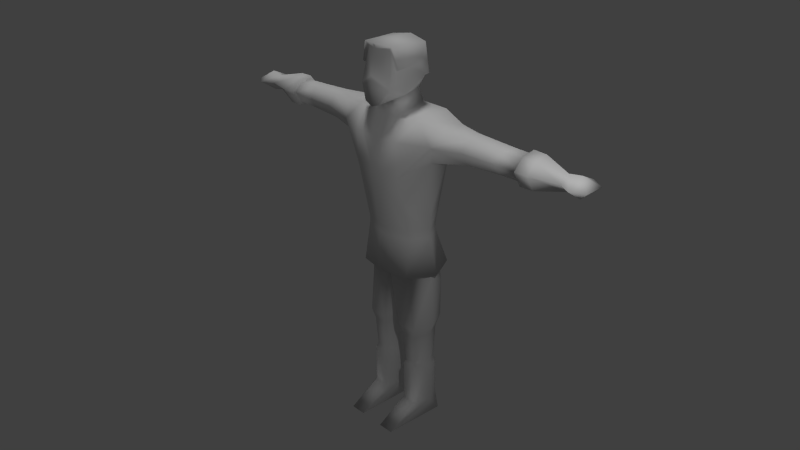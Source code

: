# Source: swordsman_walk.blend  (saved by Blender 2.76.0; exported with 4.5.12 LTS)
import bpy
from mathutils import Matrix  # noqa: F401  (used for matrix-valued properties, if any)

bpy.ops.wm.read_factory_settings(use_empty=True)
scene = bpy.context.scene
scene.name = 'Scene'

# ---- collections
col_collection_1 = bpy.data.collections.new('Collection 1'); scene.collection.children.link(col_collection_1)

# ---- materials (node trees are filled in below, after node groups)
mat_material = bpy.data.materials.new('Material')
mat_material.alpha_threshold = 0.0
mat_material.use_transparent_shadow = False
mat_material.roughness = 0.5
mat_material.line_color = (0.0, 0.0, 0.0, 1.0)

# ---- material node trees

# ---- world
world_world = bpy.data.worlds.new('World'); scene.world = world_world
world_world.color = (0.05088, 0.05088, 0.05088)
world_world.use_sun_shadow = False
world_world.sun_shadow_jitter_overblur = 0.0
world_world.cycles.sampling_method = 'MANUAL'
world_world.cycles.sample_map_resolution = 256

# ---- cameras
cam_camera = bpy.data.cameras.new('Camera')
cam_camera.clip_end = 100.0
cam_camera.lens = 35.0
cam_camera.sensor_width = 32.0
cam_camera.sensor_height = 18.0
cam_camera.ortho_scale = 7.314
cam_camera.dof.focus_distance = 0.0
cam_camera.dof.aperture_fstop = 128.0

# ---- lights
light_hemi = bpy.data.lights.new('Hemi', 'SUN')
light_hemi.transmission_factor = 0.0
light_hemi.angle = 0.1993
light_hemi.energy = 1.0
light_hemi.shadow_buffer_clip_start = 0.5
light_hemi.shadow_soft_size = 0.1
light_hemi.shadow_cascade_max_distance = 1000.0
light_hemi.cycles.use_multiple_importance_sampling = False
light_lamp = bpy.data.lights.new('Lamp', 'POINT')
light_lamp.transmission_factor = 0.0
light_lamp.cutoff_distance = 30.0
light_lamp.energy = 100.0
light_lamp.shadow_buffer_clip_start = 1.001
light_lamp.shadow_soft_size = 0.1
light_lamp.shadow_maximum_resolution = 0.006
light_lamp.use_absolute_resolution = True
light_lamp.cycles.use_multiple_importance_sampling = False

# ---- meshes
me_cube = bpy.data.meshes.new('Cube')
me_cube.from_pydata([(0.5333, 0.2545, 4.76), (0.5333, -0.2545, 4.713), (0.5418, -0.01992, 2.999), (0.39, -0.2893, 2.999), (0.6663, -0.1462, 4.151), (1.25, -0.1126, 4.288), (0.3978, 0.2151, 2.999), (0.6663, 0.1462, 4.151), (1.25, 0.1126, 4.288), (0.3713, -0.4698, 3.946), (0.3713, -0.4892, 4.445), (0.3292, 0.4943, 4.445), (0.3713, 0.4698, 3.944), (0.8984, 0.181, 4.655), (0.8006, 0.3086, 4.403), (0.8006, -0.3086, 4.442), (0.8984, -0.181, 4.616), (1.25, -0.09271, 4.617), (1.25, -0.2223, 4.489), (1.25, 0.2223, 4.489), (1.25, 0.09271, 4.652), (1.911, 0.1925, 4.486), (1.856, 0.09746, 4.313), (1.77, -0.09747, 4.313), (1.709, -0.1925, 4.486), (1.77, -0.08029, 4.597), (1.856, 0.08028, 4.628), (0.174, 0.2128, 4.785), (0.25, -0.3606, 4.713), (0.1863, -0.3606, 5.021), (0.1458, 0.1407, 4.992), (0.3439, -0.2807, 5.021), (0.1885, -0.3941, 5.575), (0.1307, -0.5299, 4.894), (0.2564, -0.4704, 5.104), (0.2613, -0.3565, 5.314), (0.2421, -0.4172, 5.626), (0.2995, 0.1147, 5.613), (0.3453, -0.2495, 2.582), (0.5213, 0.0008048, 2.582), (0.3453, 0.307, 2.582), (0.1552, 0.3655, 2.22), (0.5782, -0.03593, 2.403), (0.4672, 0.2649, 2.22), (0.4442, -0.2533, 1.547), (0.5735, 0.005422, 1.613), (0.1497, -0.2539, 1.547), (0.4645, 0.2559, 1.64), (0.158, 0.286, 1.64), (0.05688, -0.004364, 1.613), (0.4149, -0.2134, 0.8734), (0.5148, 0.005098, 0.8734), (0.1873, -0.214, 0.8734), (0.4306, 0.1987, 0.8734), (0.1937, 0.222, 0.8734), (0.1155, -0.002465, 0.8734), (0.4157, -0.2152, 0.273), (0.5165, 0.005107, 0.273), (0.1863, -0.2157, 0.273), (0.4315, 0.2003, 0.273), (0.1927, 0.2237, 0.273), (0.1139, -0.002517, 0.273), (0.4771, 0.2137, 3.725e-09), (0.1505, 0.2208, 3.725e-09), (0.1863, -0.7095, 3.725e-09), (0.4203, -0.7094, 3.725e-09), (0.4138, -0.2111, 1.394), (0.5126, 0.005086, 1.442), (0.1887, -0.2116, 1.394), (0.4293, 0.1966, 1.456), (0.1951, 0.2196, 1.456), (0.1177, -0.002394, 1.442), (0.3991, -0.1789, 0.9233), (0.4831, 0.004924, 0.9233), (0.2076, -0.1793, 0.9233), (0.4123, 0.1678, 0.9233), (0.213, 0.1873, 0.9233), (0.1473, -0.001438, 0.9233), (2.09, -0.07802, 4.593), (2.09, 0.07829, 4.624), (2.09, -0.1868, 4.486), (2.09, 0.1883, 4.486), (2.09, 0.09504, 4.316), (2.09, -0.09472, 4.317), (2.28, 0.2401, 4.49), (2.28, 0.1219, 4.274), (2.28, -0.1206, 4.274), (2.28, -0.2388, 4.49), (2.28, -0.09919, 4.628), (2.28, 0.1005, 4.666), (2.09, -0.1009, 4.631), (2.09, -0.2425, 4.49), (2.09, 0.2459, 4.491), (2.09, -0.1227, 4.271), (2.674, 0.1455, 4.482), (2.674, 0.000648, 4.352), (2.674, -0.1442, 4.482), (2.674, 0.0006479, 4.577), (2.857, -0.004042, 4.609), (3.034, -0.1476, 4.48), (2.857, 0.2421, 4.487), (2.857, -0.004041, 4.32), (2.857, -0.2502, 4.487), (3.034, 0.1395, 4.48), (2.09, 0.1026, 4.671), (2.09, 0.1244, 4.27), (0.3352, -0.06724, 5.365), (0.3302, -0.3794, 5.347), (0.2857, 0.1919, 5.187), (0.2453, 0.1591, 5.163), (0.2429, -0.08818, 5.321), (0.4157, -0.3712, 2.447), (0.651, -0.0183, 2.447), (0.4392, 0.4113, 2.447), (-0.3713, -0.4698, 3.946), (0.06214, 0.5125, 3.85), (0.0, 0.3188, 2.999), (-0.1456, 0.5165, 4.445), (-0.2249, -0.5064, 4.445), (-0.5333, 0.2545, 4.76), (-0.5333, -0.2545, 4.713), (-0.174, 0.2128, 4.785), (-0.25, -0.3606, 4.713), (-0.5418, -0.01992, 2.999), (-0.39, -0.2893, 2.999), (-0.6663, -0.1462, 4.151), (-1.25, -0.1126, 4.288), (-0.3978, 0.2151, 2.999), (-0.6663, 0.1462, 4.151), (-1.25, 0.1126, 4.288), (0.1, -0.4834, 3.756), (-0.3713, -0.4892, 4.445), (-0.3292, 0.4943, 4.445), (-0.3713, 0.4698, 3.944), (-0.8984, 0.181, 4.655), (-0.8006, 0.3086, 4.403), (-0.8006, -0.3086, 4.442), (-0.8984, -0.181, 4.616), (-1.25, -0.09271, 4.617), (-1.25, -0.2223, 4.489), (-1.25, 0.2223, 4.489), (-1.25, 0.09271, 4.652), (-1.911, 0.1925, 4.486), (-1.856, 0.09746, 4.313), (-1.77, -0.09747, 4.313), (-1.709, -0.1925, 4.486), (-1.77, -0.08029, 4.597), (-1.856, 0.08028, 4.628), (-0.1863, -0.3606, 5.021), (-0.1458, 0.1407, 4.992), (-0.3439, -0.2807, 5.021), (0.0, -0.5416, 4.849), (-0.1885, -0.3941, 5.575), (0.0, -0.4704, 5.575), (-0.1307, -0.5299, 4.894), (-0.2564, -0.4704, 5.104), (0.0, 0.145, 5.661), (0.0, -0.5436, 5.248), (-0.2613, -0.3565, 5.314), (-0.2421, -0.4172, 5.626), (0.0, -0.4935, 5.652), (-0.2995, 0.1147, 5.613), (0.0, 0.4245, 2.582), (0.0, -0.3209, 2.582), (-0.3453, -0.2495, 2.582), (-0.5213, 0.0008048, 2.582), (-0.3453, 0.307, 2.582), (-0.1552, 0.3655, 2.22), (-0.5782, -0.03593, 2.403), (-0.4672, 0.2649, 2.22), (0.0, 0.03207, 2.403), (-0.4442, -0.2533, 1.547), (-0.5735, 0.005422, 1.613), (-0.1497, -0.2539, 1.547), (-0.4645, 0.2559, 1.64), (-0.158, 0.286, 1.64), (-0.05688, -0.004364, 1.613), (-0.4149, -0.2134, 0.8734), (-0.5148, 0.005098, 0.8734), (-0.1873, -0.214, 0.8734), (-0.4306, 0.1987, 0.8734), (-0.1937, 0.222, 0.8734), (-0.1155, -0.002465, 0.8734), (-0.4157, -0.2152, 0.273), (-0.5165, 0.005107, 0.273), (-0.1863, -0.2157, 0.273), (-0.4315, 0.2003, 0.273), (-0.1927, 0.2237, 0.273), (-0.1139, -0.002517, 0.273), (-0.4771, 0.2137, 3.725e-09), (-0.1505, 0.2208, 3.725e-09), (-0.1863, -0.7095, 3.725e-09), (-0.4203, -0.7094, 3.725e-09), (-0.4138, -0.2111, 1.394), (-0.5126, 0.005086, 1.442), (-0.1887, -0.2116, 1.394), (-0.4293, 0.1966, 1.456), (-0.1951, 0.2196, 1.456), (-0.1177, -0.002394, 1.442), (-0.3991, -0.1789, 0.9233), (-0.4831, 0.004924, 0.9233), (-0.2076, -0.1793, 0.9233), (-0.4123, 0.1678, 0.9233), (-0.213, 0.1873, 0.9233), (-0.1473, -0.001438, 0.9233), (-2.09, -0.07802, 4.593), (-2.09, 0.07829, 4.624), (-2.09, -0.1868, 4.486), (-2.09, 0.1883, 4.486), (-2.09, 0.09504, 4.316), (-2.09, -0.09472, 4.317), (-2.28, 0.2401, 4.49), (-2.28, 0.1219, 4.274), (-2.28, -0.1206, 4.274), (-2.28, -0.2388, 4.49), (-2.28, -0.09919, 4.628), (-2.28, 0.1005, 4.666), (-2.09, -0.1009, 4.631), (-2.09, -0.2425, 4.49), (-2.09, 0.2459, 4.491), (-2.09, -0.1227, 4.271), (-2.674, 0.1455, 4.482), (-2.674, 0.000648, 4.352), (-2.674, -0.1442, 4.482), (-2.674, 0.0006479, 4.577), (-2.857, -0.004042, 4.609), (-3.034, -0.1476, 4.48), (-2.857, 0.2421, 4.487), (-2.857, -0.004041, 4.32), (-2.857, -0.2502, 4.487), (-3.034, 0.1395, 4.48), (-2.09, 0.1026, 4.671), (-2.09, 0.1244, 4.27), (-0.3352, -0.06724, 5.365), (-0.3302, -0.3794, 5.347), (0.0, 0.2795, 5.129), (-0.2857, 0.1919, 5.187), (0.0, 0.2242, 5.107), (-0.2453, 0.1591, 5.163), (-0.2429, -0.08818, 5.321), (-0.4157, -0.3712, 2.447), (-0.651, -0.0183, 2.447), (-0.4392, 0.4113, 2.447), (0.0, 0.5311, 2.447), (0.0, 0.3317, 3.111), (0.3725, -0.2992, 3.111), (0.5322, -0.03175, 3.111), (0.3932, 0.2172, 3.111), (-0.3725, -0.2992, 3.111), (-0.5322, -0.03175, 3.111), (-0.3932, 0.2172, 3.111), (0.3868, 0.2914, 3.356), (0.3721, -0.3538, 3.378), (0.3794, 0.3764, 3.636), (0.2159, 0.4913, 3.897), (-0.3839, 0.2371, 4.77), (0.1, -0.5072, 3.935), (0.3719, -0.3895, 3.553), (0.5583, -0.05401, 3.313), (-0.3903, -0.308, 4.713), (-0.1, -0.479, 3.756), (-0.1, -0.3606, 4.713), (-0.1, -0.3731, 2.999), (-0.1, -0.5102, 4.048), (-0.1, -0.4992, 4.445), (-0.1, -0.4282, 2.447), (-0.1, -0.383, 3.111), (-0.1, -0.5026, 4.23), (0.1, -0.383, 3.111), (0.1, -0.3731, 2.999), (0.1, -0.4282, 2.447), (0.1, -0.4958, 4.445), (0.1, -0.3606, 4.713)], [], [(13, 14, 11, 0), (1, 0, 28), (15, 16, 1, 10), (11, 117, 121, 27, 0), (7, 12, 11, 14), (127, 250, 244, 116), (15, 18, 17, 16), (19, 14, 13, 20), (13, 16, 17, 20), (4, 7, 8, 5), (1, 16, 13, 0), (7, 14, 19, 8), (248, 114, 125), (15, 4, 5, 18), (10, 9, 15), (20, 17, 25, 26), (28, 27, 30, 29), (151, 33, 157), (33, 31, 34), (29, 31, 33), (29, 30, 31), (157, 32, 153), (157, 34, 32), (33, 34, 157), (153, 32, 36, 160), (162, 40, 43, 41), (38, 39, 112, 111), (39, 40, 113, 112), (40, 39, 42, 43), (41, 43, 47, 48), (170, 162, 41), (55, 52, 74, 77), (49, 48, 70, 71), (50, 51, 73, 72), (44, 46, 68, 66), (51, 53, 75, 73), (46, 49, 71, 68), (249, 248, 125), (271, 10, 28, 272), (10, 1, 28), (0, 27, 28), (50, 52, 58, 56), (53, 51, 57, 59), (51, 50, 56, 57), (57, 56, 65), (62, 65, 64, 63), (56, 64, 65), (61, 63, 64), (83, 82, 105, 93), (80, 83, 93, 91), (8, 19, 21, 22), (18, 5, 23, 24), (19, 20, 26, 21), (5, 8, 22, 23), (17, 18, 24, 25), (30, 237, 109), (35, 110, 106), (39, 38, 42), (170, 41, 48, 49), (43, 42, 45, 47), (52, 55, 61, 58), (55, 54, 60, 61), (54, 53, 59, 60), (56, 58, 64), (79, 78, 90, 104), (82, 81, 92, 105), (81, 79, 104, 92), (78, 80, 91, 90), (61, 60, 63), (59, 57, 62), (60, 59, 62, 63), (58, 61, 64), (62, 57, 65), (38, 163, 46, 44), (163, 170, 49, 46), (71, 70, 76, 77), (69, 67, 73, 75), (66, 68, 74, 72), (68, 71, 77, 74), (70, 69, 75, 76), (67, 66, 72, 73), (48, 47, 69, 70), (52, 50, 72, 74), (54, 55, 77, 76), (47, 45, 67, 69), (53, 54, 76, 75), (45, 44, 66, 67), (42, 38, 44, 45), (23, 22, 82, 83), (22, 21, 81, 82), (24, 23, 83, 80), (21, 26, 79, 81), (26, 25, 78, 79), (25, 24, 80, 78), (104, 90, 88, 89), (85, 84, 94, 95), (90, 91, 87, 88), (105, 92, 84, 85), (91, 93, 86, 87), (92, 104, 89, 84), (93, 105, 85, 86), (96, 95, 101, 102), (86, 85, 95), (88, 87, 96, 97), (99, 101, 103), (98, 99, 103), (97, 96, 102, 98), (95, 94, 100, 101), (89, 88, 97), (84, 89, 97, 94), (87, 86, 95, 96), (94, 97, 98, 100), (100, 98, 103), (101, 100, 103), (102, 101, 99), (98, 102, 99), (106, 108, 37), (36, 107, 106, 37), (107, 35, 106), (235, 156, 37, 108), (237, 235, 108, 109), (31, 35, 34), (32, 35, 107, 36), (110, 109, 108, 106), (35, 32, 34), (6, 2, 112, 113), (116, 6, 113, 243), (269, 270, 111, 3), (40, 162, 243, 113), (2, 3, 111, 112), (110, 35, 31), (30, 109, 31), (109, 110, 31), (36, 37, 156), (160, 36, 156), (136, 131, 120, 137), (6, 116, 244, 247), (128, 135, 132, 133), (6, 247, 246, 2), (136, 137, 138, 139), (140, 141, 134, 135), (134, 141, 138, 137), (125, 126, 129, 128), (128, 129, 140, 135), (127, 123, 249, 250), (136, 139, 126, 125), (141, 147, 146, 138), (151, 157, 154), (154, 155, 150), (148, 154, 150), (148, 150, 149), (157, 153, 152), (157, 152, 155), (154, 157, 155), (153, 160, 159, 152), (162, 167, 169, 166), (164, 240, 241, 165), (165, 241, 242, 166), (3, 245, 268, 269), (166, 169, 168, 165), (167, 175, 174, 169), (170, 167, 162), (182, 204, 201, 179), (176, 198, 197, 175), (177, 199, 200, 178), (171, 193, 195, 173), (178, 200, 202, 180), (173, 195, 198, 176), (177, 183, 185, 179), (180, 186, 184, 178), (178, 184, 183, 177), (184, 192, 183), (189, 190, 191, 192), (183, 192, 191), (188, 191, 190), (210, 220, 232, 209), (207, 218, 220, 210), (129, 143, 142, 140), (139, 145, 144, 126), (140, 142, 147, 141), (126, 144, 143, 129), (138, 146, 145, 139), (149, 238, 237), (158, 233, 239), (165, 168, 164), (170, 176, 175, 167), (169, 174, 172, 168), (179, 185, 188, 182), (182, 188, 187, 181), (181, 187, 186, 180), (183, 191, 185), (206, 231, 217, 205), (209, 232, 219, 208), (208, 219, 231, 206), (205, 217, 218, 207), (188, 190, 187), (186, 189, 184), (187, 190, 189, 186), (185, 191, 188), (189, 192, 184), (164, 171, 173, 163), (163, 173, 176, 170), (198, 204, 203, 197), (196, 202, 200, 194), (193, 199, 201, 195), (195, 201, 204, 198), (197, 203, 202, 196), (194, 200, 199, 193), (175, 197, 196, 174), (179, 201, 199, 177), (181, 203, 204, 182), (174, 196, 194, 172), (180, 202, 203, 181), (172, 194, 193, 171), (168, 172, 171, 164), (144, 210, 209, 143), (143, 209, 208, 142), (145, 207, 210, 144), (142, 208, 206, 147), (147, 206, 205, 146), (146, 205, 207, 145), (231, 216, 215, 217), (212, 222, 221, 211), (217, 215, 214, 218), (232, 212, 211, 219), (218, 214, 213, 220), (219, 211, 216, 231), (220, 213, 212, 232), (223, 229, 228, 222), (213, 222, 212), (215, 224, 223, 214), (226, 230, 228), (225, 230, 226), (224, 225, 229, 223), (222, 228, 227, 221), (216, 224, 215), (211, 221, 224, 216), (214, 223, 222, 213), (221, 227, 225, 224), (227, 230, 225), (228, 230, 227), (229, 226, 228), (225, 226, 229), (233, 161, 236), (159, 161, 233, 234), (234, 233, 158), (235, 236, 161, 156), (237, 238, 236, 235), (150, 155, 158), (152, 159, 234, 158), (239, 233, 236, 238), (158, 155, 152), (127, 242, 241, 123), (116, 243, 242, 127), (166, 242, 243, 162), (123, 241, 240, 124), (239, 150, 158), (149, 150, 238), (238, 150, 239), (159, 156, 161), (160, 156, 159), (249, 125, 128), (252, 257, 256, 130), (253, 7, 258), (250, 249, 128), (9, 10, 256), (128, 133, 250), (250, 133, 115, 244), (123, 124, 248, 249), (246, 252, 245), (131, 118, 259, 120), (258, 4, 257), (7, 253, 12), (12, 254, 117, 11), (251, 115, 254, 253), (258, 7, 4), (264, 271, 272, 261), (120, 259, 255, 119), (134, 119, 132, 135), (120, 119, 134, 137), (133, 132, 115), (260, 130, 263), (115, 132, 117, 254), (118, 122, 259), (257, 4, 9), (259, 122, 255), (119, 255, 117, 132), (257, 9, 256), (148, 151, 154), (246, 258, 257, 252), (148, 29, 33, 151), (122, 261, 272, 28, 29, 148), (30, 149, 237), (253, 254, 12), (247, 244, 115, 251), (27, 121, 149, 30), (268, 245, 130), (125, 114, 136), (255, 122, 121), (255, 121, 117), (122, 148, 149, 121), (245, 252, 130), (163, 38, 111), (2, 246, 245, 3), (164, 163, 240), (114, 260, 263, 131), (266, 268, 130, 260), (124, 240, 265, 262), (263, 267, 118, 131), (262, 266, 248, 124), (264, 118, 267), (118, 264, 122), (248, 266, 260), (122, 264, 261), (262, 265, 270, 269), (269, 268, 266, 262), (114, 248, 260), (263, 130, 256, 267), (10, 271, 256), (271, 264, 267, 256), (247, 251, 246), (251, 253, 258, 246), (9, 4, 15), (114, 131, 136), (240, 163, 265), (163, 111, 270), (163, 270, 265)])
me_cube.polygons.foreach_set('use_smooth', [True] * 327)
_uv = me_cube.uv_layers.new(name='UVMap')
_uv.uv.foreach_set('vector', [0.3027, 0.6922, 0.3696, 0.6502, 0.4788, 0.7267, 0.3703, 0.7688, 0.3597, 0.6144, 0.3597, 0.7496, 0.2844, 0.5862, 0.3127, 0.869, 0.3421, 0.9214, 0.2323, 0.9505, 0.1835, 0.87, 0.3237, 0.7267, 0.4201, 0.8039, 0.348, 0.8995, 0.2787, 0.8401, 0.2153, 0.7688, 0.2738, 0.5863, 0.394, 0.6192, 0.3237, 0.7267, 0.2145, 0.6502, 0.1469, 0.007896, 0.08867, 0.007896, 0.08867, 0.06609, 0.1469, 0.06609, 0.137, 0.7661, 0.2885, 0.7895, 0.2886, 0.8532, 0.1695, 0.8327, 0.298, 0.7587, 0.1518, 0.8103, 0.1741, 0.7176, 0.2916, 0.6875, 0.1741, 0.7176, 0.1695, 0.6022, 0.2886, 0.6227, 0.2916, 0.6875, 0.1077, 0.6581, 0.1358, 0.5716, 0.3147, 0.6385, 0.2977, 0.7112, 0.2047, 0.6144, 0.3017, 0.6339, 0.3017, 0.7301, 0.2047, 0.7496, 0.1369, 0.9162, 0.1518, 0.8103, 0.298, 0.7587, 0.314, 0.8335, 0.3061, 0.5879, 0.3065, 0.828, 0.2217, 0.8866, 0.137, 0.7661, 0.1077, 0.6581, 0.2977, 0.7112, 0.2885, 0.7895, 0.1835, 0.87, 0.1835, 0.7199, 0.3127, 0.869, 0.2916, 0.6875, 0.2886, 0.6227, 0.467, 0.6215, 0.4965, 0.6755, 0.2496, 0.7232, 0.4263, 0.7454, 0.4041, 0.8094, 0.2496, 0.8181, 0.5828, 0.04338, 0.582, 0.04507, 0.5755, 0.04099, 0.582, 0.04507, 0.5833, 0.05209, 0.5788, 0.04838, 0.5845, 0.04798, 0.5833, 0.05209, 0.582, 0.04507, 0.5845, 0.04798, 0.5978, 0.05376, 0.5833, 0.05209, 0.5755, 0.04099, 0.5528, 0.05084, 0.5568, 0.03491, 0.5755, 0.04099, 0.5788, 0.04838, 0.5528, 0.05084, 0.582, 0.04507, 0.5788, 0.04838, 0.5755, 0.04099, 0.8142, 0.3008, 0.889, 0.3286, 0.8795, 0.3551, 0.814, 0.3272, 0.2336, 0.4879, 0.1398, 0.4726, 0.1229, 0.3784, 0.2077, 0.3846, 0.4505, 0.7911, 0.4857, 0.7387, 0.5287, 0.7458, 0.4732, 0.8294, 0.4857, 0.7387, 0.4496, 0.6764, 0.4811, 0.6434, 0.5287, 0.7458, 0.1398, 0.4726, 0.04717, 0.4615, 0.04284, 0.4125, 0.1229, 0.3784, 0.2077, 0.3846, 0.1229, 0.3784, 0.1226, 0.2499, 0.1957, 0.2457, 0.3137, 0.4092, 0.2336, 0.4879, 0.2077, 0.3846, 0.8099, 0.2234, 0.8217, 0.2006, 0.827, 0.2056, 0.8166, 0.2256, 0.2701, 0.1431, 0.1951, 0.179, 0.1835, 0.1252, 0.2418, 0.09755, 0.8402, 0.1863, 0.8635, 0.1769, 0.8657, 0.1829, 0.844, 0.1919, 0.2319, 0.1647, 0.1716, 0.1573, 0.1837, 0.1178, 0.2366, 0.1287, 0.8635, 0.1769, 0.8846, 0.1694, 0.886, 0.1763, 0.8657, 0.1829, 0.1716, 0.1573, 0.1027, 0.1388, 0.1316, 0.09755, 0.1837, 0.1178, 0.2603, 0.6839, 0.3061, 0.6839, 0.2217, 0.9826, 0.1019, 0.87, 0.1835, 0.87, 0.147, 0.9505, 0.1019, 0.9505, 0.1835, 0.87, 0.2323, 0.9505, 0.147, 0.9505, 0.3597, 0.7496, 0.2642, 0.7386, 0.2844, 0.5862, 0.8402, 0.1863, 0.8217, 0.2006, 0.7535, 0.1406, 0.7899, 0.1056, 0.8846, 0.1694, 0.8635, 0.1769, 0.8349, 0.1019, 0.8691, 0.09591, 0.8635, 0.1769, 0.8402, 0.1863, 0.7899, 0.1056, 0.8349, 0.1019, 0.8349, 0.1019, 0.7899, 0.1056, 0.7083, 0.03999, 0.8799, 0.1505, 0.7071, 0.1437, 0.7061, 0.09995, 0.8799, 0.08945, 0.7899, 0.1056, 0.6888, 0.06035, 0.7083, 0.03999, 0.7519, 0.1808, 0.7072, 0.2256, 0.6888, 0.06035, 0.8153, 0.6907, 0.8249, 0.6466, 0.8395, 0.6419, 0.8241, 0.695, 0.7895, 0.7227, 0.8153, 0.6907, 0.8241, 0.695, 0.7983, 0.7293, 0.159, 0.8335, 0.143, 0.7587, 0.3633, 0.7334, 0.3536, 0.7991, 0.2885, 0.7895, 0.2977, 0.7112, 0.4728, 0.7344, 0.4475, 0.7985, 0.298, 0.7587, 0.2916, 0.6875, 0.4965, 0.6755, 0.5183, 0.7334, 0.2977, 0.7112, 0.3147, 0.6385, 0.5085, 0.6746, 0.4728, 0.7344, 0.2886, 0.8532, 0.2885, 0.7895, 0.4475, 0.7985, 0.467, 0.8519, 0.5978, 0.05376, 0.6072, 0.05107, 0.5984, 0.06403, 0.983, 0.3729, 0.9674, 0.4896, 0.9301, 0.4726, 0.2875, 0.4615, 0.2016, 0.4613, 0.2832, 0.4125, 0.3137, 0.4092, 0.2077, 0.3846, 0.1957, 0.2457, 0.2744, 0.208, 0.1229, 0.3784, 0.04284, 0.4125, 0.06129, 0.2445, 0.1226, 0.2499, 0.8217, 0.2006, 0.8099, 0.2234, 0.7519, 0.1808, 0.7535, 0.1406, 0.9387, 0.1708, 0.9103, 0.165, 0.9048, 0.093, 0.9385, 0.09294, 0.9103, 0.165, 0.8846, 0.1694, 0.8691, 0.09591, 0.9048, 0.093, 0.7899, 0.1056, 0.7535, 0.1406, 0.6888, 0.06035, 0.7396, 0.7772, 0.7637, 0.7484, 0.7706, 0.7539, 0.7458, 0.7854, 0.6563, 0.8309, 0.7062, 0.8033, 0.714, 0.8142, 0.6563, 0.8471, 0.7062, 0.8033, 0.7396, 0.7772, 0.7458, 0.7854, 0.714, 0.8142, 0.7637, 0.7484, 0.7895, 0.7227, 0.7983, 0.7293, 0.7706, 0.7539, 0.9385, 0.09294, 0.9048, 0.093, 0.9084, 0.05431, 0.8691, 0.09591, 0.8349, 0.1019, 0.8638, 0.05507, 0.9048, 0.093, 0.8691, 0.09591, 0.8638, 0.05507, 0.9084, 0.05431, 0.7535, 0.1406, 0.7519, 0.1808, 0.6888, 0.06035, 0.8638, 0.05507, 0.8349, 0.1019, 0.7083, 0.03999, 0.2016, 0.4613, 0.1096, 0.4536, 0.171, 0.2228, 0.2343, 0.2307, 0.1096, 0.4536, 0.03265, 0.3848, 0.0987, 0.2035, 0.171, 0.2228, 0.603, 0.371, 0.5658, 0.3799, 0.5545, 0.294, 0.5865, 0.2883, 0.5277, 0.3834, 0.4938, 0.3821, 0.4933, 0.2978, 0.5221, 0.297, 0.4553, 0.3737, 0.4189, 0.3701, 0.4295, 0.2941, 0.4605, 0.2971, 0.4189, 0.3701, 0.3822, 0.3708, 0.3996, 0.2883, 0.4295, 0.2941, 0.5658, 0.3799, 0.5277, 0.3834, 0.5221, 0.297, 0.5545, 0.294, 0.4938, 0.3821, 0.4553, 0.3737, 0.4605, 0.2971, 0.4933, 0.2978, 0.1951, 0.179, 0.1254, 0.183, 0.121, 0.1338, 0.1835, 0.1252, 0.8217, 0.2006, 0.8402, 0.1863, 0.844, 0.1919, 0.827, 0.2056, 0.9103, 0.165, 0.9387, 0.1708, 0.9357, 0.1778, 0.9105, 0.1727, 0.1254, 0.183, 0.067, 0.1779, 0.06635, 0.1336, 0.121, 0.1338, 0.8846, 0.1694, 0.9103, 0.165, 0.9105, 0.1727, 0.886, 0.1763, 0.2961, 0.1779, 0.2319, 0.1647, 0.2366, 0.1287, 0.2954, 0.1336, 0.2832, 0.4125, 0.2016, 0.4613, 0.2343, 0.2307, 0.3016, 0.2445, 0.3178, 0.7344, 0.3535, 0.6746, 0.4276, 0.6829, 0.4216, 0.743, 0.3536, 0.7991, 0.3633, 0.7334, 0.421, 0.7286, 0.4276, 0.7899, 0.2925, 0.7985, 0.3178, 0.7344, 0.4216, 0.743, 0.4175, 0.8038, 0.3633, 0.7334, 0.3415, 0.6755, 0.4175, 0.6726, 0.421, 0.7286, 0.3415, 0.6755, 0.312, 0.6215, 0.4166, 0.6221, 0.4175, 0.6726, 0.312, 0.8519, 0.2925, 0.7985, 0.4175, 0.8038, 0.4166, 0.8526, 0.7458, 0.7854, 0.7706, 0.7539, 0.7989, 0.7788, 0.7732, 0.8082, 0.697, 0.8932, 0.7418, 0.8443, 0.8379, 0.9001, 0.8162, 0.959, 0.7706, 0.7539, 0.7983, 0.7293, 0.8231, 0.7513, 0.7989, 0.7788, 0.6563, 0.8471, 0.714, 0.8142, 0.7418, 0.8443, 0.697, 0.8932, 0.7983, 0.7293, 0.8241, 0.695, 0.8539, 0.7161, 0.8231, 0.7513, 0.714, 0.8142, 0.7458, 0.7854, 0.7732, 0.8082, 0.7418, 0.8443, 0.8241, 0.695, 0.8395, 0.6419, 0.8921, 0.6659, 0.8539, 0.7161, 0.8913, 0.8187, 0.9396, 0.7868, 0.9759, 0.8336, 0.9164, 0.8523, 0.8539, 0.7161, 0.8921, 0.6659, 0.9396, 0.7868, 0.7989, 0.7788, 0.8231, 0.7513, 0.8913, 0.8187, 0.8635, 0.8557, 0.9241, 0.866, 0.9759, 0.8336, 0.9407, 0.9255, 0.8964, 0.8745, 0.9241, 0.866, 0.9407, 0.9255, 0.8635, 0.8557, 0.8913, 0.8187, 0.9164, 0.8523, 0.8964, 0.8745, 0.8162, 0.959, 0.8379, 0.9001, 0.8864, 0.9162, 0.868, 0.9881, 0.7732, 0.8082, 0.7989, 0.7788, 0.8635, 0.8557, 0.7418, 0.8443, 0.7732, 0.8082, 0.8635, 0.8557, 0.8379, 0.9001, 0.8231, 0.7513, 0.8539, 0.7161, 0.9396, 0.7868, 0.8913, 0.8187, 0.8379, 0.9001, 0.8635, 0.8557, 0.8964, 0.8745, 0.8864, 0.9162, 0.8864, 0.9162, 0.8964, 0.8745, 0.9407, 0.9255, 0.868, 0.9881, 0.8864, 0.9162, 0.9407, 0.9255, 0.9164, 0.8523, 0.9759, 0.8336, 0.9241, 0.866, 0.8964, 0.8745, 0.9164, 0.8523, 0.9241, 0.866, 0.9301, 0.4726, 0.8819, 0.5415, 0.8632, 0.4649, 0.8795, 0.3551, 0.9505, 0.3813, 0.9301, 0.4726, 0.8632, 0.4649, 0.9505, 0.3813, 0.983, 0.3729, 0.9301, 0.4726, 0.8116, 0.5739, 0.8127, 0.465, 0.8632, 0.4649, 0.8819, 0.5415, 0.8115, 0.5914, 0.8116, 0.5739, 0.8819, 0.5415, 0.8879, 0.5574, 0.5833, 0.05209, 0.5695, 0.0548, 0.5788, 0.04838, 0.889, 0.3286, 0.983, 0.3729, 0.9505, 0.3813, 0.8795, 0.3551, 0.9674, 0.4896, 0.8879, 0.5574, 0.8819, 0.5415, 0.9301, 0.4726, 0.5695, 0.0548, 0.5528, 0.05084, 0.5788, 0.04838, 0.3812, 0.6705, 0.4492, 0.6472, 0.5101, 0.7805, 0.3926, 0.823, 0.2744, 0.6802, 0.3812, 0.6705, 0.3926, 0.823, 0.2744, 0.8343, 0.1019, 0.8817, 0.1019, 0.7159, 0.1969, 0.7159, 0.1891, 0.8817, 0.4496, 0.6764, 0.377, 0.6528, 0.377, 0.6117, 0.4811, 0.6434, 0.2348, 0.8817, 0.1891, 0.8817, 0.1969, 0.7159, 0.2677, 0.7159, 0.5813, 0.06729, 0.5695, 0.0548, 0.5833, 0.05209, 0.5978, 0.05376, 0.5984, 0.06403, 0.5833, 0.05209, 0.5984, 0.06403, 0.5813, 0.06729, 0.5833, 0.05209, 0.8795, 0.3551, 0.8632, 0.4649, 0.8127, 0.465, 0.814, 0.3272, 0.8795, 0.3551, 0.8127, 0.465, 0.1831, 0.8498, 0.3065, 0.8507, 0.2599, 0.9276, 0.1551, 0.8998, 0.1469, 0.008029, 0.08867, 0.008029, 0.08867, 0.06623, 0.1469, 0.06623, 0.2299, 0.6751, 0.2478, 0.7609, 0.1126, 0.7705, 0.1096, 0.6407, 0.2054, 0.007896, 0.1472, 0.007896, 0.1472, 0.06609, 0.2054, 0.06609, 0.4125, 0.7687, 0.3802, 0.8348, 0.262, 0.8552, 0.2621, 0.792, 0.2526, 0.7598, 0.259, 0.689, 0.3757, 0.719, 0.3978, 0.811, 0.3757, 0.719, 0.259, 0.689, 0.262, 0.6247, 0.3802, 0.6043, 0.4416, 0.6614, 0.2529, 0.7141, 0.236, 0.6419, 0.4137, 0.5755, 0.4126, 0.9162, 0.2367, 0.834, 0.2526, 0.7598, 0.3978, 0.811, 0.2054, 0.008029, 0.1472, 0.008029, 0.1472, 0.06623, 0.2054, 0.06623, 0.4125, 0.7687, 0.2621, 0.792, 0.2529, 0.7141, 0.4416, 0.6614, 0.414, 0.689, 0.2105, 0.6772, 0.2398, 0.6235, 0.417, 0.6247, 0.5828, 0.04338, 0.5755, 0.04099, 0.5832, 0.04155, 0.5832, 0.04155, 0.5825, 0.03699, 0.5883, 0.0366, 0.587, 0.04069, 0.5832, 0.04155, 0.5883, 0.0366, 0.587, 0.04069, 0.5883, 0.0366, 0.6008, 0.04353, 0.5755, 0.04099, 0.5568, 0.03491, 0.563, 0.01974, 0.5755, 0.04099, 0.563, 0.01974, 0.5825, 0.03699, 0.5832, 0.04155, 0.5755, 0.04099, 0.5825, 0.03699, 0.8142, 0.3008, 0.814, 0.3272, 0.7479, 0.3538, 0.7389, 0.3272, 0.105, 0.4734, 0.1405, 0.373, 0.2255, 0.3748, 0.1999, 0.467, 0.3035, 0.7911, 0.2808, 0.8294, 0.2253, 0.7458, 0.2682, 0.7387, 0.2682, 0.7387, 0.2253, 0.7458, 0.2728, 0.6434, 0.3043, 0.6764, 0.1469, 0.00797, 0.08867, 0.00797, 0.08867, 0.06617, 0.1469, 0.06617, 0.1999, 0.467, 0.2255, 0.3748, 0.302, 0.4162, 0.2932, 0.4646, 0.1405, 0.373, 0.1655, 0.2358, 0.2379, 0.2468, 0.2255, 0.3748, 0.03265, 0.3875, 0.1405, 0.373, 0.105, 0.4734, 0.8483, 0.05335, 0.8548, 0.0538, 0.8566, 0.07438, 0.8503, 0.0767, 0.09502, 0.1268, 0.1274, 0.0841, 0.1829, 0.1171, 0.1663, 0.1696, 0.8609, 0.0953, 0.8661, 0.09193, 0.8812, 0.1072, 0.8773, 0.1114, 0.13, 0.1734, 0.1288, 0.1371, 0.1824, 0.1312, 0.1907, 0.1716, 0.8773, 0.1114, 0.8812, 0.1072, 0.8961, 0.1198, 0.8926, 0.1252, 0.1907, 0.1716, 0.1824, 0.1312, 0.2362, 0.1159, 0.2611, 0.1597, 0.8609, 0.0953, 0.7901, 0.1458, 0.7717, 0.1035, 0.8503, 0.0767, 0.8926, 0.1252, 0.8536, 0.1819, 0.8269, 0.1648, 0.8773, 0.1114, 0.8773, 0.1114, 0.8269, 0.1648, 0.7901, 0.1458, 0.8609, 0.0953, 0.8269, 0.1648, 0.6982, 0.1727, 0.7901, 0.1458, 0.8799, 0.08945, 0.8799, 0.1505, 0.7061, 0.14, 0.7071, 0.09628, 0.7901, 0.1458, 0.6982, 0.1727, 0.6888, 0.1486, 0.7844, 0.06898, 0.6888, 0.1486, 0.7624, 0.01539, 0.8192, 0.7064, 0.8114, 0.7102, 0.7976, 0.6627, 0.8107, 0.6669, 0.8424, 0.7349, 0.8344, 0.7408, 0.8114, 0.7102, 0.8192, 0.7064, 0.3917, 0.834, 0.1985, 0.7999, 0.1888, 0.7347, 0.4076, 0.7598, 0.4171, 0.792, 0.2592, 0.8009, 0.2341, 0.7372, 0.4079, 0.7141, 0.4076, 0.7598, 0.1888, 0.7347, 0.2105, 0.6772, 0.414, 0.689, 0.4079, 0.7141, 0.2341, 0.7372, 0.1986, 0.6778, 0.3911, 0.6419, 0.417, 0.8552, 0.2398, 0.8539, 0.2592, 0.8009, 0.4171, 0.792, 0.6008, 0.04353, 0.6072, 0.03563, 0.6072, 0.05107, 0.6442, 0.3697, 0.6951, 0.4704, 0.6575, 0.4867, 0.0528, 0.4646, 0.06169, 0.4162, 0.1383, 0.4724, 0.03265, 0.3875, 0.09069, 0.1909, 0.1655, 0.2358, 0.1405, 0.373, 0.2255, 0.3748, 0.2379, 0.2468, 0.2994, 0.2472, 0.302, 0.4162, 0.8503, 0.0767, 0.7717, 0.1035, 0.7844, 0.06898, 0.8483, 0.05335, 0.9387, 0.143, 0.9112, 0.2087, 0.8827, 0.1968, 0.9127, 0.138, 0.9127, 0.138, 0.8827, 0.1968, 0.8536, 0.1819, 0.8926, 0.1252, 0.7901, 0.1458, 0.6888, 0.1486, 0.7717, 0.1035, 0.8869, 0.7836, 0.8814, 0.791, 0.8592, 0.7628, 0.8654, 0.758, 0.9614, 0.8317, 0.9614, 0.8462, 0.9098, 0.8167, 0.9168, 0.807, 0.9168, 0.807, 0.9098, 0.8167, 0.8814, 0.791, 0.8869, 0.7836, 0.8654, 0.758, 0.8592, 0.7628, 0.8344, 0.7408, 0.8424, 0.7349, 0.9112, 0.2087, 0.8722, 0.2308, 0.8827, 0.1968, 0.8536, 0.1819, 0.8348, 0.2145, 0.8269, 0.1648, 0.8827, 0.1968, 0.8722, 0.2308, 0.8348, 0.2145, 0.8536, 0.1819, 0.7717, 0.1035, 0.6888, 0.1486, 0.7844, 0.06898, 0.8348, 0.2145, 0.6982, 0.1727, 0.8269, 0.1648, 0.1383, 0.4724, 0.1274, 0.2398, 0.1911, 0.2379, 0.2307, 0.4734, 0.2307, 0.4734, 0.1911, 0.2379, 0.265, 0.2254, 0.3137, 0.4121, 0.3937, 0.2596, 0.4088, 0.184, 0.438, 0.1892, 0.4277, 0.2678, 0.4625, 0.271, 0.4676, 0.1919, 0.494, 0.1926, 0.4936, 0.2698, 0.5288, 0.2621, 0.524, 0.1921, 0.5523, 0.1893, 0.562, 0.2588, 0.562, 0.2588, 0.5523, 0.1893, 0.5797, 0.184, 0.5956, 0.2595, 0.4277, 0.2678, 0.438, 0.1892, 0.4676, 0.1919, 0.4625, 0.271, 0.4936, 0.2698, 0.494, 0.1926, 0.524, 0.1921, 0.5288, 0.2621, 0.1663, 0.1696, 0.1829, 0.1171, 0.2443, 0.1315, 0.2353, 0.1801, 0.8503, 0.0767, 0.8566, 0.07438, 0.8661, 0.09193, 0.8609, 0.0953, 0.9127, 0.138, 0.9155, 0.1315, 0.9387, 0.136, 0.9387, 0.143, 0.2353, 0.1801, 0.2443, 0.1315, 0.2988, 0.1364, 0.294, 0.1804, 0.8926, 0.1252, 0.8961, 0.1198, 0.9155, 0.1315, 0.9127, 0.138, 0.06488, 0.1804, 0.06967, 0.1364, 0.1288, 0.1371, 0.13, 0.1734, 0.06169, 0.4162, 0.05906, 0.2472, 0.1274, 0.2398, 0.1383, 0.4724, 0.2341, 0.7372, 0.131, 0.7457, 0.1249, 0.686, 0.1986, 0.6778, 0.1985, 0.7999, 0.1249, 0.7907, 0.1315, 0.7299, 0.1888, 0.7347, 0.2592, 0.8009, 0.135, 0.8062, 0.131, 0.7457, 0.2341, 0.7372, 0.1888, 0.7347, 0.1315, 0.7299, 0.135, 0.6743, 0.2105, 0.6772, 0.2105, 0.6772, 0.135, 0.6743, 0.1358, 0.6241, 0.2398, 0.6235, 0.2398, 0.8539, 0.1358, 0.8546, 0.135, 0.8062, 0.2592, 0.8009, 0.8814, 0.791, 0.8569, 0.8114, 0.8339, 0.7851, 0.8592, 0.7628, 0.925, 0.8874, 0.8185, 0.9462, 0.799, 0.8935, 0.885, 0.8436, 0.8592, 0.7628, 0.8339, 0.7851, 0.8123, 0.7605, 0.8344, 0.7408, 0.9614, 0.8462, 0.925, 0.8874, 0.885, 0.8436, 0.9098, 0.8167, 0.8344, 0.7408, 0.8123, 0.7605, 0.7848, 0.7291, 0.8114, 0.7102, 0.9098, 0.8167, 0.885, 0.8436, 0.8569, 0.8114, 0.8814, 0.791, 0.8114, 0.7102, 0.7848, 0.7291, 0.7507, 0.6842, 0.7976, 0.6627, 0.7513, 0.8208, 0.7289, 0.8508, 0.6757, 0.8341, 0.7082, 0.7922, 0.7848, 0.7291, 0.7082, 0.7922, 0.7507, 0.6842, 0.8339, 0.7851, 0.7761, 0.8538, 0.7513, 0.8208, 0.8123, 0.7605, 0.722, 0.863, 0.7071, 0.9162, 0.6757, 0.8341, 0.7468, 0.8707, 0.7071, 0.9162, 0.722, 0.863, 0.7761, 0.8538, 0.7468, 0.8707, 0.7289, 0.8508, 0.7513, 0.8208, 0.8185, 0.9462, 0.7721, 0.9722, 0.7557, 0.908, 0.799, 0.8935, 0.8569, 0.8114, 0.7761, 0.8538, 0.8339, 0.7851, 0.885, 0.8436, 0.799, 0.8935, 0.7761, 0.8538, 0.8569, 0.8114, 0.8123, 0.7605, 0.7513, 0.8208, 0.7082, 0.7922, 0.7848, 0.7291, 0.799, 0.8935, 0.7557, 0.908, 0.7468, 0.8707, 0.7761, 0.8538, 0.7557, 0.908, 0.7071, 0.9162, 0.7468, 0.8707, 0.7721, 0.9722, 0.7071, 0.9162, 0.7557, 0.908, 0.7289, 0.8508, 0.722, 0.863, 0.6757, 0.8341, 0.7468, 0.8707, 0.722, 0.863, 0.7289, 0.8508, 0.6951, 0.4704, 0.7622, 0.4639, 0.742, 0.5402, 0.7479, 0.3538, 0.7622, 0.4639, 0.6951, 0.4704, 0.6764, 0.3787, 0.6764, 0.3787, 0.6951, 0.4704, 0.6442, 0.3697, 0.8116, 0.5739, 0.742, 0.5402, 0.7622, 0.4639, 0.8127, 0.465, 0.8115, 0.5914, 0.7357, 0.5559, 0.742, 0.5402, 0.8116, 0.5739, 0.5883, 0.0366, 0.5825, 0.03699, 0.5788, 0.0264, 0.7389, 0.3272, 0.7479, 0.3538, 0.6764, 0.3787, 0.6442, 0.3697, 0.6575, 0.4867, 0.6951, 0.4704, 0.742, 0.5402, 0.7357, 0.5559, 0.5788, 0.0264, 0.5825, 0.03699, 0.563, 0.01974, 0.3226, 0.6705, 0.3112, 0.823, 0.1937, 0.7805, 0.2546, 0.6472, 0.4294, 0.6802, 0.4294, 0.8343, 0.3112, 0.823, 0.3226, 0.6705, 0.3043, 0.6764, 0.2728, 0.6434, 0.377, 0.6117, 0.377, 0.6528, 0.2575, 0.8821, 0.2261, 0.7238, 0.2937, 0.7238, 0.3011, 0.8821, 0.5955, 0.02331, 0.5883, 0.0366, 0.5788, 0.0264, 0.6008, 0.04353, 0.5883, 0.0366, 0.6072, 0.03563, 0.6072, 0.03563, 0.5883, 0.0366, 0.5955, 0.02331, 0.7479, 0.3538, 0.8127, 0.465, 0.7622, 0.4639, 0.814, 0.3272, 0.8127, 0.465, 0.7479, 0.3538, 0.1909, 0.6312, 0.3024, 0.8824, 0.2299, 0.9055, 0.1463, 0.01523, 0.08782, 0.01523, 0.08782, 0.05902, 0.1463, 0.05902, 0.4342, 0.7764, 0.2738, 0.8168, 0.4045, 0.6312, 0.1185, 0.6479, 0.1909, 0.6312, 0.2299, 0.9055, 0.1835, 0.7199, 0.1835, 0.87, 0.1019, 0.7166, 0.2299, 0.9055, 0.1096, 0.8712, 0.1185, 0.6479, 0.3262, 0.6479, 0.3173, 0.8712, 0.2036, 0.8551, 0.2189, 0.6552, 0.264, 0.007896, 0.2058, 0.007896, 0.2058, 0.06609, 0.264, 0.06609, 0.2319, 0.685, 0.1838, 0.7655, 0.1839, 0.685, 0.1463, 0.01511, 0.08782, 0.01511, 0.08782, 0.0589, 0.1463, 0.0589, 0.2398, 0.7459, 0.2723, 0.9979, 0.1837, 0.8181, 0.2738, 0.8168, 0.4342, 0.7764, 0.394, 0.8496, 0.394, 0.6192, 0.4342, 0.6332, 0.4201, 0.8039, 0.3237, 0.7267, 0.2052, 0.01523, 0.1467, 0.01523, 0.1467, 0.05902, 0.2052, 0.05902, 0.4045, 0.6312, 0.2738, 0.8168, 0.2232, 0.7595, 0.01881, 0.8454, 0.08075, 0.8454, 0.08075, 0.9283, 0.01881, 0.9283, 0.2052, 0.01511, 0.1467, 0.01511, 0.1467, 0.0589, 0.2052, 0.0589, 0.2843, 0.8318, 0.1862, 0.8636, 0.1126, 0.7705, 0.2478, 0.7609, 0.3556, 0.6144, 0.3556, 0.7496, 0.2586, 0.7301, 0.2586, 0.6339, 0.3173, 0.6407, 0.3203, 0.7705, 0.2036, 0.6246, 0.01881, 0.8799, 0.08075, 0.8801, 0.01881, 0.9705, 0.1463, 0.01507, 0.08782, 0.01507, 0.08782, 0.05886, 0.1463, 0.05886, 0.3486, 0.8507, 0.3414, 0.9276, 0.301, 0.9276, 0.1837, 0.6015, 0.2723, 0.7813, 0.1835, 0.7199, 0.2385, 0.6002, 0.2758, 0.5862, 0.2402, 0.745, 0.264, 0.01523, 0.2055, 0.01523, 0.2055, 0.05902, 0.264, 0.05902, 0.1837, 0.6015, 0.1835, 0.7199, 0.1019, 0.7166, 0.587, 0.04069, 0.5828, 0.04338, 0.5832, 0.04155, 0.264, 0.01511, 0.2055, 0.01511, 0.2055, 0.0589, 0.264, 0.0589, 0.587, 0.04069, 0.5845, 0.04798, 0.582, 0.04507, 0.5828, 0.04338, 0.2837, 0.7232, 0.3299, 0.7232, 0.3916, 0.7232, 0.4378, 0.7232, 0.4181, 0.8181, 0.3033, 0.8181, 0.5978, 0.05376, 0.6008, 0.04353, 0.6072, 0.05107, 0.4342, 0.7764, 0.4342, 0.8636, 0.394, 0.8496, 0.2666, 0.6482, 0.374, 0.6552, 0.3586, 0.8551, 0.2693, 0.7154, 0.4144, 0.7454, 0.3071, 0.7454, 0.3158, 0.8094, 0.4057, 0.8094, 0.1019, 0.685, 0.1839, 0.685, 0.1019, 0.8793, 0.2217, 0.7661, 0.3065, 0.7074, 0.1831, 0.8498, 0.2402, 0.745, 0.2758, 0.5862, 0.296, 0.7386, 0.3944, 0.7133, 0.348, 0.6829, 0.4201, 0.5874, 0.2496, 0.7232, 0.2496, 0.8181, 0.4041, 0.8094, 0.4263, 0.7454, 0.1839, 0.685, 0.1838, 0.7655, 0.1019, 0.8793, 0.377, 0.8078, 0.4505, 0.7911, 0.4732, 0.8294, 0.264, 0.008029, 0.2058, 0.008029, 0.2058, 0.06623, 0.264, 0.06623, 0.3035, 0.7911, 0.377, 0.8078, 0.2808, 0.8294, 0.3065, 0.7074, 0.3844, 0.6526, 0.3844, 0.7367, 0.3065, 0.8507, 0.01881, 0.6802, 0.08075, 0.6802, 0.08075, 0.8801, 0.01881, 0.8799, 0.3011, 0.8821, 0.2937, 0.7238, 0.3844, 0.7238, 0.3844, 0.8821, 0.2052, 0.01507, 0.1467, 0.01507, 0.1467, 0.05886, 0.2052, 0.05886, 0.2054, 0.00797, 0.1472, 0.00797, 0.1472, 0.06617, 0.2054, 0.06617, 0.3844, 0.8507, 0.3486, 0.8507, 0.3844, 0.789, 0.3486, 0.8507, 0.3844, 0.8507, 0.3414, 0.9276, 0.3061, 0.6839, 0.3844, 0.6839, 0.3844, 0.8692, 0.3414, 0.9276, 0.3844, 0.8507, 0.3844, 0.9276, 0.01881, 0.85, 0.01881, 0.6794, 0.08075, 0.6794, 0.08075, 0.85, 0.264, 0.00797, 0.2058, 0.00797, 0.2058, 0.06617, 0.264, 0.06617, 0.3065, 0.9239, 0.3061, 0.6839, 0.3844, 0.8692, 0.264, 0.01507, 0.2055, 0.01507, 0.2055, 0.05886, 0.264, 0.05886, 0.1835, 0.87, 0.1019, 0.87, 0.1019, 0.7166, 0.08075, 0.8581, 0.01881, 0.8581, 0.01881, 0.7916, 0.08075, 0.7002, 0.2666, 0.6482, 0.2693, 0.7154, 0.1937, 0.6312, 0.1463, 0.01526, 0.08782, 0.01526, 0.08782, 0.05905, 0.1463, 0.05905, 0.1835, 0.7199, 0.2723, 0.7813, 0.3127, 0.869, 0.3065, 0.7074, 0.3065, 0.8507, 0.1831, 0.8498, 0.2808, 0.8294, 0.377, 0.8078, 0.3537, 0.8445, 0.377, 0.8078, 0.4732, 0.8294, 0.4002, 0.8445, 0.377, 0.8078, 0.4002, 0.8445, 0.3537, 0.8445])
me_cube.materials.append(mat_material)
me_cube.use_remesh_preserve_volume = False
me_cube.use_remesh_preserve_attributes = False
me_cube.use_mirror_vertex_groups = False
me_cube.update()
arm_armature_001 = bpy.data.armatures.new('Armature.001')  # bones are not reproduced

# ---- objects
ob_armature = bpy.data.objects.new('Armature', arm_armature_001)
ob_cube = bpy.data.objects.new('Cube', me_cube)
ob_hemi = bpy.data.objects.new('Hemi', light_hemi)
ob_lamp = bpy.data.objects.new('Lamp', light_lamp)
ob_camera = bpy.data.objects.new('Camera', cam_camera)

# ---- transforms, parenting, visibility, modifiers, constraints
ob_armature.location = (0.0, 0.0, 2.538)
ob_armature.lineart.crease_threshold = 0.0
ob_cube.parent = ob_armature
ob_cube.matrix_parent_inverse = Matrix(((1.0, 0.0, 0.0, -0.0), (0.0, 1.0, 0.0, -0.0), (0.0, 0.0, 1.0, -2.538), (0.0, 0.0, 0.0, 1.0)))
ob_cube.location = (0.0, 0.0, 0.0)
ob_cube.lock_rotations_4d = False
ob_cube.empty_display_type = 'ARROWS'
ob_cube.lineart.crease_threshold = 0.0
_vg = ob_cube.vertex_groups.new(name='Stomach')
_vg.add([2, 3, 6, 38, 39, 40, 41, 42, 43, 111, 112, 113, 116, 123, 124, 127, 162, 163, 164, 165, 166, 167, 168, 169, 170, 240, 241, 242, 243, 244, 245, 246, 247, 248, 249, 250, 251, 252, 253, 257, 258, 262, 265, 266, 268, 269, 270], 1.0, 'REPLACE')
_vg = ob_cube.vertex_groups.new(name='Chest')
_vg.add([0, 1, 4, 7, 9, 10, 11, 12, 13, 14, 15, 16, 27, 28, 114, 115, 117, 118, 119, 120, 121, 122, 125, 128, 130, 131, 132, 133, 134, 135, 136, 137, 254, 255, 256, 259, 260, 261, 263, 264, 267, 271, 272], 1.0, 'REPLACE')
_vg = ob_cube.vertex_groups.new(name='Head')
_vg.add([29, 30, 31, 32, 33, 34, 35, 36, 37, 106, 107, 108, 109, 110, 148, 149, 150, 151, 152, 153, 154, 155, 156, 157, 158, 159, 160, 161, 233, 234, 235, 236, 237, 238, 239], 1.0, 'REPLACE')
_vg = ob_cube.vertex_groups.new(name='Upper Arm.L')
_vg.add([5, 8, 17, 18, 19, 20, 21, 22, 23, 24, 25, 26], 1.0, 'REPLACE')
_vg = ob_cube.vertex_groups.new(name='Lower Arm.L')
_vg.add([78, 79, 80, 81, 82, 83, 84, 85, 86, 87, 88, 89, 90, 91, 92, 93, 94, 95, 96, 97, 98, 99, 100, 101, 102, 103, 104, 105], 1.0, 'REPLACE')
_vg = ob_cube.vertex_groups.new(name='Upper Leg.L')
_vg.add([38, 39, 40, 41, 42, 43, 44, 45, 46, 47, 48, 49, 111, 112, 113, 162, 163, 170, 243, 270], 1.0, 'REPLACE')
_vg = ob_cube.vertex_groups.new(name='Lower Leg.L')
_vg.add([50, 51, 52, 53, 54, 55, 66, 67, 68, 69, 70, 71, 72, 73, 74, 75, 76, 77], 1.0, 'REPLACE')
_vg = ob_cube.vertex_groups.new(name='Foot.L')
_vg.add([56, 57, 58, 59, 60, 61, 62, 63, 64, 65], 1.0, 'REPLACE')
_vg = ob_cube.vertex_groups.new(name='Upper Arm.R')
_vg.add([126, 129, 138, 139, 140, 141, 142, 143, 144, 145, 146, 147], 1.0, 'REPLACE')
_vg = ob_cube.vertex_groups.new(name='Lower Arm.R')
_vg.add([205, 206, 207, 208, 209, 210, 211, 212, 213, 214, 215, 216, 217, 218, 219, 220, 221, 222, 223, 224, 225, 226, 227, 228, 229, 230, 231, 232], 1.0, 'REPLACE')
_vg = ob_cube.vertex_groups.new(name='Upper Leg.R')
_vg.add([162, 163, 164, 165, 166, 167, 168, 169, 170, 171, 172, 173, 174, 175, 176, 240, 241, 242, 243, 265], 1.0, 'REPLACE')
_vg = ob_cube.vertex_groups.new(name='Lower Leg.R')
_vg.add([177, 178, 179, 180, 181, 182, 193, 194, 195, 196, 197, 198, 199, 200, 201, 202, 203, 204], 1.0, 'REPLACE')
_vg = ob_cube.vertex_groups.new(name='Foot.R')
_vg.add([183, 184, 185, 186, 187, 188, 189, 190, 191, 192], 1.0, 'REPLACE')
_vg = ob_cube.vertex_groups.new(name='Leg IK.L')
for _i, _w in zip([53, 54, 57, 58, 59, 60, 61, 62, 63], [0.02041, 0.03368, 0.1284, 0.0005871, 0.8828, 0.8833, 0.1267, 0.7818, 0.7793]): _vg.add([_i], _w, 'REPLACE')
_vg = ob_cube.vertex_groups.new(name='Knee.L')
_vg = ob_cube.vertex_groups.new(name='Leg IK.R')
for _i, _w in zip([180, 181, 184, 185, 186, 187, 188, 189, 190], [0.02041, 0.03368, 0.1284, 0.0005871, 0.8828, 0.8833, 0.1267, 0.7818, 0.7793]): _vg.add([_i], _w, 'REPLACE')
_vg = ob_cube.vertex_groups.new(name='Knee.R')
_m = ob_cube.modifiers.new('Armature', 'ARMATURE')
_m = ob_cube.modifiers.new('Armature.001', 'ARMATURE')
_m.object = ob_armature
ob_hemi.location = (0.1697, -0.9256, 0.2739)
ob_hemi.lineart.crease_threshold = 0.0
ob_lamp.location = (4.076, -2.515, 5.904)
ob_lamp.rotation_euler = (0.6503, 0.05522, 1.866)
ob_lamp.lock_rotations_4d = False
ob_lamp.empty_display_type = 'ARROWS'
ob_lamp.color = (0.0, 0.0, 0.0, 0.0)
ob_lamp.lineart.crease_threshold = 0.0
ob_camera.location = (7.936, -7.483, 8.419)
ob_camera.rotation_euler = (1.109, 0.01082, 0.8149)
ob_camera.lock_rotations_4d = False
ob_camera.empty_display_type = 'ARROWS'
ob_camera.color = (0.0, 0.0, 0.0, 0.0)
ob_camera.display_type = 'WIRE'
ob_camera.lineart.crease_threshold = 0.0

# ---- collection membership
col_collection_1.objects.link(ob_armature)
col_collection_1.objects.link(ob_cube)
col_collection_1.objects.link(ob_hemi)
col_collection_1.objects.link(ob_lamp)
col_collection_1.objects.link(ob_camera)

# ---- scene / render settings (as saved in the file)
scene.camera = ob_camera
scene.frame_start = 1; scene.frame_end = 19; scene.frame_set(20)
scene.render.engine = 'BLENDER_EEVEE_NEXT'
scene.render.resolution_percentage = 50
scene.render.dither_intensity = 0.0
scene.cycles.use_denoising = False
scene.cycles.samples = 10
scene.cycles.sampling_pattern = 'TABULATED_SOBOL'
scene.cycles.light_sampling_threshold = 0.0
scene.cycles.use_adaptive_sampling = False
scene.cycles.use_light_tree = False
scene.cycles.blur_glossy = 0.0
scene.cycles.pixel_filter_type = 'GAUSSIAN'
scene.cycles.sample_clamp_indirect = 0.0
scene.view_settings.view_transform = 'Standard'
bpy.context.view_layer.update()
